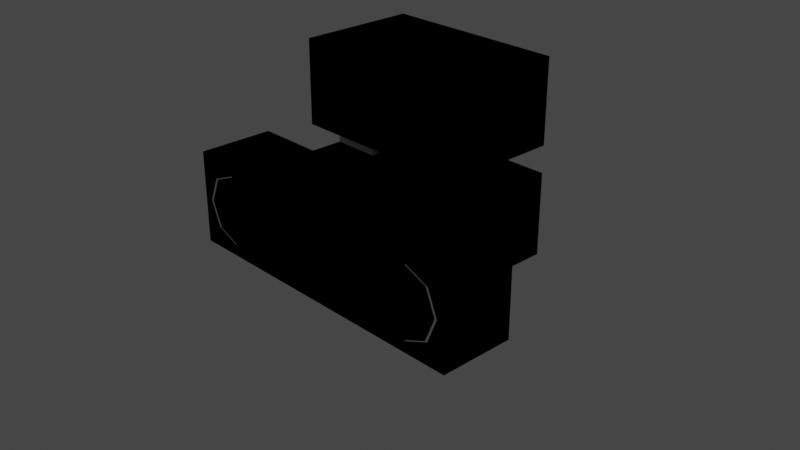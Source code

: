 # Source: mk4adapter-1.blend  (saved by Blender 3.1.7; exported with 4.5.12 LTS)
import bpy
from mathutils import Matrix  # noqa: F401  (used for matrix-valued properties, if any)

bpy.ops.wm.read_factory_settings(use_empty=True)
scene = bpy.context.scene
scene.name = 'Scene'

# ---- collections
col_collection = bpy.data.collections.new('Collection'); scene.collection.children.link(col_collection)

# ---- images (referenced by path relative to the original .blend; pixels are not part of the script)
import os
ASSET_DIR = os.environ.get("B2B_ASSET_DIR", "")  # directory of the original .blend (textures are referenced by path, not embedded)
HERE = os.path.dirname(os.path.abspath(__file__))  # packed textures are extracted next to this script under _unpacked/

def load_image(name, relpath, width, height, colorspace="sRGB"):
    """Load a texture the original file referenced (path relative to the .blend, or extracted next to this script)."""
    p = next((c for c in (os.path.join(HERE, relpath), os.path.join(ASSET_DIR, relpath)) if relpath and os.path.exists(c)), "")
    if p:
        img = bpy.data.images.load(p, check_existing=True)
        img.name = name
    else:  # same state as the original file: an image datablock whose file is absent (Cycles renders it pink)
        img = bpy.data.images.new(name, width, height)
        img.source = "FILE"
        img.filepath = "//" + (relpath or name)
    img.colorspace_settings.name = colorspace
    return img
img_diff_002 = load_image('diff.002', 'diff.png', 1024, 1024, 'sRGB')

# ---- materials (node trees are filled in below, after node groups)
mat_material_002 = bpy.data.materials.new('Material.002')
mat_material_002.use_transparent_shadow = False

# ---- node groups
ng_color4 = bpy.data.node_groups.new('Color4', 'ShaderNodeTree')
_s = ng_color4.interface.new_socket(name='Color', in_out='OUTPUT', socket_type='NodeSocketColor')
_s = ng_color4.interface.new_socket(name='Alpha', in_out='OUTPUT', socket_type='NodeSocketFloat')
_s = ng_color4.interface.new_socket(name='Color', in_out='INPUT', socket_type='NodeSocketColor')
_s = ng_color4.interface.new_socket(name='Alpha', in_out='INPUT', socket_type='NodeSocketFloat')
_s.min_value = 1.0
_N = ng_color4.nodes; _L = ng_color4.links
n0 = _N.new('NodeGroupInput'); n0.name = 'Group Input'; n0.location = (-403, 18)
n1 = _N.new('NodeGroupOutput'); n1.name = 'Group Output'; n1.location = (154, 24)
_L.new(n0.outputs[1], n1.inputs[1])
_L.new(n0.outputs[0], n1.inputs[0])
n1.is_active_output = True
ng_maincolor = bpy.data.node_groups.new('MainColor', 'ShaderNodeTree')
_s = ng_maincolor.interface.new_socket(name='Color', in_out='OUTPUT', socket_type='NodeSocketColor')
_s = ng_maincolor.interface.new_socket(name='Alpha', in_out='OUTPUT', socket_type='NodeSocketFloat')
_s = ng_maincolor.interface.new_socket(name='VColor', in_out='INPUT', socket_type='NodeSocketColor')
_s = ng_maincolor.interface.new_socket(name='VAlpha', in_out='INPUT', socket_type='NodeSocketFloat')
_s.min_value = 1e+04
_s = ng_maincolor.interface.new_socket(name='CColor', in_out='INPUT', socket_type='NodeSocketColor')
_s = ng_maincolor.interface.new_socket(name='CAlpha', in_out='INPUT', socket_type='NodeSocketFloat')
_s.min_value = 1.0
_s = ng_maincolor.interface.new_socket(name='TColor', in_out='INPUT', socket_type='NodeSocketColor')
_s = ng_maincolor.interface.new_socket(name='TAlpha', in_out='INPUT', socket_type='NodeSocketFloat')
_s.min_value = 1.0
_N = ng_maincolor.nodes; _L = ng_maincolor.links
n0 = _N.new('NodeGroupInput'); n0.name = 'Group Input'; n0.location = (-284, 35)
n1 = _N.new('NodeGroupOutput'); n1.name = 'Group Output'; n1.location = (332, -19)
n2 = _N.new('ShaderNodeMix'); n2.name = 'VC*CC*TC'; n2.location = (127, -33)
n2.label = 'VC*CC*TC'
n2.hide = True
n2.data_type = 'RGBA'
n2.blend_type = 'MULTIPLY'
n2.inputs[0].default_value = 1.0
n3 = _N.new('ShaderNodeMix'); n3.name = 'VC*CC'; n3.location = (-44, 33)
n3.label = 'VC*CC'
n3.hide = True
n3.data_type = 'RGBA'
n3.blend_type = 'MULTIPLY'
n3.inputs[0].default_value = 1.0
n4 = _N.new('ShaderNodeMath'); n4.name = 'VA*CA'; n4.location = (-59, -19)
n4.label = 'VA*CA'
n4.hide = True
n4.operation = 'MULTIPLY'
n4.inputs[2].default_value = 0.0
n5 = _N.new('ShaderNodeMath'); n5.name = 'VA*CA*TA'; n5.location = (130, -79)
n5.label = 'VA*CA*TA'
n5.hide = True
n5.operation = 'MULTIPLY'
n5.inputs[2].default_value = 0.0
_L.new(n0.outputs[2], n3.inputs[7])
_L.new(n0.outputs[4], n2.inputs[7])
_L.new(n2.outputs[2], n1.inputs[0])
_L.new(n3.outputs[2], n2.inputs[6])
_L.new(n0.outputs[0], n3.inputs[6])
_L.new(n0.outputs[1], n4.inputs[0])
_L.new(n0.outputs[3], n4.inputs[1])
_L.new(n4.outputs[0], n5.inputs[0])
_L.new(n0.outputs[5], n5.inputs[1])
_L.new(n5.outputs[0], n1.inputs[1])
n1.is_active_output = True
ng_standardshader = bpy.data.node_groups.new('StandardShader', 'ShaderNodeTree')
_s = ng_standardshader.interface.new_socket(name='BSDF', in_out='OUTPUT', socket_type='NodeSocketShader')
_s = ng_standardshader.interface.new_socket(name='BaseColor', in_out='INPUT', socket_type='NodeSocketColor')
_s = ng_standardshader.interface.new_socket(name='Shininess', in_out='INPUT', socket_type='NodeSocketFloat')
_s.min_value = 1e+04
_s = ng_standardshader.interface.new_socket(name='Gloss', in_out='INPUT', socket_type='NodeSocketFloat')
_s.min_value = 1e+04
_s = ng_standardshader.interface.new_socket(name='Emission', in_out='INPUT', socket_type='NodeSocketColor')
_s = ng_standardshader.interface.new_socket(name='Emission Strength', in_out='INPUT', socket_type='NodeSocketFloat')
_s.min_value = 1e+06
_s = ng_standardshader.interface.new_socket(name='Alpha', in_out='INPUT', socket_type='NodeSocketFloat')
_s.min_value = 1.0
_s = ng_standardshader.interface.new_socket(name='NormalColor', in_out='INPUT', socket_type='NodeSocketColor')
_N = ng_standardshader.nodes; _L = ng_standardshader.links
n0 = _N.new('NodeGroupOutput'); n0.name = 'Group Output'; n0.location = (555, 248)
n1 = _N.new('NodeGroupInput'); n1.name = 'Group Input'; n1.location = (-444, 74)
n2 = _N.new('ShaderNodeNormalMap'); n2.name = 'Normal Map'; n2.location = (-96, -256)
n2.hide = True
n3 = _N.new('ShaderNodeMath'); n3.name = 'Roughness'; n3.location = (-4, -2)
n3.label = 'Roughness'
n3.hide = True
n3.operation = 'SQRT'
n3.inputs[2].default_value = 0.0
n4 = _N.new('ShaderNodeMath'); n4.name = 'SpecularConv'; n4.location = (-120, 39)
n4.label = 'SpecularConv'
n4.hide = True
n4.operation = 'SQRT'
n4.inputs[2].default_value = 0.0
n5 = _N.new('ShaderNodeMath'); n5.name = 'Gloss2Rough'; n5.location = (-176, -1)
n5.label = 'Gloss2Rough'
n5.hide = True
n5.operation = 'SUBTRACT'
n5.inputs[0].default_value = 1.0
n5.inputs[2].default_value = 0.0
n6 = _N.new('ShaderNodeBsdfPrincipled'); n6.name = 'Principled BSDF'; n6.location = (226, 256)
n6.distribution = 'GGX'
n6.subsurface_method = 'BURLEY'
n6.inputs[3].default_value = 1.45
_L.new(n6.outputs[0], n0.inputs[0])
_L.new(n4.outputs[0], n6.inputs[13])
_L.new(n1.outputs[3], n6.inputs[27])
_L.new(n3.outputs[0], n6.inputs[2])
_L.new(n1.outputs[0], n6.inputs[0])
_L.new(n1.outputs[1], n4.inputs[0])
_L.new(n1.outputs[6], n2.inputs[1])
_L.new(n5.outputs[0], n3.inputs[0])
_L.new(n1.outputs[2], n5.inputs[1])
_L.new(n2.outputs[0], n6.inputs[5])
_L.new(n1.outputs[5], n6.inputs[4])
_L.new(n1.outputs[4], n6.inputs[28])
n0.is_active_output = True

# ---- material node trees
mat_material_002.use_nodes = True; mat_material_002.node_tree.nodes.clear()
_N = mat_material_002.node_tree.nodes; _L = mat_material_002.node_tree.links
n0 = _N.new('ShaderNodeTexImage'); n0.name = '_MainTex'; n0.location = (-131, -187)
n0.label = '_MainTex'
n0.hide = True
n0.image = img_diff_002
n1 = _N.new('ShaderNodeUVMap'); n1.name = 'UV Map'; n1.location = (-345, -213)
n2 = _N.new('ShaderNodeGroup'); n2.name = '_Color'; n2.location = (-34, -148)
n2.label = '_Color'
n2.hide = True
n2.node_tree = ng_color4
n2.inputs[0].default_value = (1.0, 1.0, 1.0, 1.0)
n2.inputs[1].default_value = 1.0
n3 = _N.new('ShaderNodeVertexColor'); n3.name = 'Vertex Color'; n3.location = (-31, -96)
n3.hide = True
n4 = _N.new('ShaderNodeOutputMaterial'); n4.name = 'Material Output'; n4.location = (765, 26)
n5 = _N.new('ShaderNodeGroup'); n5.name = 'Group'; n5.location = (157, 9)
n5.node_tree = ng_maincolor
n6 = _N.new('ShaderNodeGroup'); n6.name = 'StandardShader'; n6.location = (542, -4)
n6.node_tree = ng_standardshader
n6.inputs[1].default_value = 0.0
n6.inputs[2].default_value = 0.0
n6.inputs[3].default_value = (0.0, 0.0, 0.0, 1.0)
n6.inputs[4].default_value = 1.0
n6.inputs[6].default_value = (0.5, 0.5, 1.0, 1.0)
n7 = _N.new('ShaderNodeValue'); n7.name = '_Opacity'; n7.location = (327, -167)
n7.label = '_Opacity'
n7.hide = True
n7.outputs[0].default_value = 1.0
_L.new(n1.outputs[0], n0.inputs[0])
_L.new(n6.outputs[0], n4.inputs[0])
_L.new(n2.outputs[0], n5.inputs[2])
_L.new(n2.outputs[1], n5.inputs[3])
_L.new(n0.outputs[0], n5.inputs[4])
_L.new(n0.outputs[1], n5.inputs[5])
_L.new(n5.outputs[0], n6.inputs[0])
_L.new(n3.outputs[1], n5.inputs[1])
_L.new(n3.outputs[0], n5.inputs[0])
_L.new(n7.outputs[0], n6.inputs[5])
n4.is_active_output = True

# ---- world
world_world = bpy.data.worlds.new('World'); scene.world = world_world
world_world.use_nodes = True; world_world.node_tree.nodes.clear()
_N = world_world.node_tree.nodes; _L = world_world.node_tree.links
n0 = _N.new('ShaderNodeOutputWorld'); n0.name = 'World Output'; n0.location = (300, 300)
n1 = _N.new('ShaderNodeBackground'); n1.name = 'Background'; n1.location = (10, 300)
n1.inputs[0].default_value = (0.05088, 0.05088, 0.05088, 1.0)
_L.new(n1.outputs[0], n0.inputs[0])
n0.is_active_output = True
world_world.color = (0.05088, 0.05088, 0.05088)
world_world.use_sun_shadow = False
world_world.sun_shadow_jitter_overblur = 0.0

# ---- cameras
cam_camera = bpy.data.cameras.new('Camera')
cam_camera.clip_end = 100.0
cam_camera.ortho_scale = 7.314

# ---- lights
light_light = bpy.data.lights.new('Light', 'POINT')
light_light.transmission_factor = 0.0
light_light.energy = 1000.0
light_light.shadow_soft_size = 0.1
light_light.shadow_maximum_resolution = 0.006
light_light.use_absolute_resolution = True

# ---- meshes
me_cube_001 = bpy.data.meshes.new('Cube.001')
me_cube_001.from_pydata([(-1.0, 1.0, -0.3837), (-1.0, 1.0, 0.5237), (1.0, -0.2835, 0.5237), (1.0, 1.0, -0.3837), (1.0, 1.0, 0.5237), (-1.0, -0.2835, 0.8163), (-1.0, -0.2835, 1.724), (-0.1738, 1.0, 0.2751), (0.1738, 1.0, 0.2751), (-1.0, 1.0, 0.8163), (-1.0, 1.0, 1.724), (1.0, -0.2835, 0.8163), (1.0, -0.2835, 1.724), (1.0, 1.0, 0.8163), (1.0, 1.0, 1.724), (-0.6561, 1.0, 0.8163), (-0.1649, 1.0, 1.479), (0.1649, 1.0, 1.479), (-1.0, -0.2835, 0.5237), (-1.0, -0.2835, -0.3837), (-1.0, -0.2835, -0.5084), (1.0, -0.2835, -0.5084), (0.7364, -1.126, -0.5084), (1.0, -0.2835, -0.3837), (-0.9991, -1.126, 0.283), (0.9991, -1.126, 0.283), (0.9991, -1.126, -0.2677), (-0.6561, -0.2835, 0.5237), (-0.9991, -1.126, -0.2677), (-0.6561, -0.2835, 0.8163), (1.761, -0.2835, 0.5237), (1.761, -0.2835, -0.3837), (-1.761, -0.2835, -0.3837), (-1.761, -0.2835, 0.5237), (1.55, -1.126, -0.2677), (1.761, -0.2835, -0.5084), (1.55, -1.126, 0.283), (-1.55, -1.126, 0.283), (-1.55, -1.126, -0.2677), (-1.761, -0.2835, -0.5084), (0.7364, -1.126, 0.5237), (-0.6561, 1.0, 0.5237), (-0.7364, -1.126, 0.5237), (-0.7364, -1.126, -0.5084), (1.761, -1.126, 0.5237), (1.761, -1.126, -0.5084), (-1.761, -1.126, 0.5237), (-1.761, -1.126, -0.5084), (0.885, -1.126, 0.007643), (-0.885, -1.126, 0.007643), (1.664, -1.126, 0.007643), (-1.664, -1.126, 0.007643), (1.274, -1.126, -0.3818), (-1.274, -1.126, 0.397), (-1.274, -1.126, -0.3818), (1.274, -1.126, 0.397), (-1.0, 0.6309, 0.8163), (-1.0, 0.08559, 0.8163), (-0.4852, 0.4753, 0.8163), (-0.4852, 0.2411, 0.8163), (-0.4852, 0.4753, 0.5237), (-0.4852, 0.2411, 0.5237), (-1.0, 0.08559, 0.5237), (-1.0, 0.6309, 0.5237), (-0.2435, 1.0, 0.1749), (-0.1738, 1.0, -0.2698), (0.2435, 1.0, 0.1749), (0.1738, 1.0, -0.2698), (-0.2435, 1.0, -0.1938), (0.2435, 1.0, -0.1938), (-0.1649, 1.0, 0.921), (0.1649, 1.0, 0.921), (-0.241, 1.0, 1.013), (-0.241, 1.0, 1.387), (0.241, 1.0, 1.387), (0.241, 1.0, 1.013), (-0.6659, 0.6309, 0.5237), (-0.6659, 0.08559, 0.5237), (-0.6659, 0.6309, 0.8163), (-0.6659, 0.08559, 0.8163)], [], [(19, 0, 1, 63, 62, 18), (11, 29, 5, 6, 12), (3, 23, 2, 4), (0, 19, 23, 3), (61, 27, 18, 62, 77), (5, 57, 56, 9, 10, 6), (8, 66, 4), (13, 11, 12, 14), (14, 12, 6, 10), (14, 10, 16), (2, 40, 42, 18, 27), (20, 43, 22, 21), (22, 45, 35, 21), (19, 20, 21, 23), (42, 40, 22, 43), (4, 2, 27, 61, 60, 41), (44, 30, 31, 35, 45), (32, 33, 46, 47, 39), (20, 39, 47, 43), (2, 30, 44, 40), (19, 32, 39, 20), (23, 31, 30, 2), (42, 46, 33, 18), (18, 33, 32, 19), (21, 35, 31, 23), (26, 22, 40, 25, 48), (24, 42, 43, 28, 49), (36, 44, 45, 34, 50), (38, 47, 46, 37, 51), (34, 45, 22, 26, 52), (37, 46, 42, 24, 53), (28, 43, 47, 38, 54), (25, 40, 44, 36, 55), (11, 13, 15, 58, 59, 29), (41, 60, 76, 63, 1), (15, 9, 56, 78, 58), (5, 29, 59, 79, 57), (76, 60, 58, 78), (60, 61, 59, 58), (77, 62, 57, 79), (62, 63, 56, 57), (4, 41, 8), (41, 1, 0), (8, 41, 7), (65, 68, 64, 0), (0, 64, 41), (67, 3, 66, 69), (3, 4, 66), (64, 7, 41), (0, 3, 67, 65), (17, 74, 75, 71, 13), (10, 9, 15), (16, 10, 73), (17, 13, 14), (73, 10, 15, 72), (16, 17, 14), (71, 70, 15, 13), (70, 72, 15), (61, 77, 79, 59), (63, 76, 78, 56)])
_uv = me_cube_001.uv_layers.new(name='UVMap')
_uv.uv.foreach_set('vector', [0.375, 0.0, 0.375, 0.25, 0.625, 0.25, 0.625, 0.1667, 0.625, 0.08333, 0.625, 0.0, 0.375, 0.75, 0.375, 0.875, 0.375, 1.0, 0.625, 1.0, 0.625, 0.75, 0.375, 0.5, 0.375, 0.75, 0.625, 0.75, 0.625, 0.5, 0.125, 0.5, 0.125, 0.75, 0.375, 0.75, 0.2361, 0.5, 0.75, 0.6667, 0.75, 0.75, 0.875, 0.75, 0.875, 0.6667, 0.8125, 0.6667, 0.375, 0.0, 0.375, 0.08333, 0.375, 0.1667, 0.375, 0.25, 0.625, 0.25, 0.625, 0.0, 0.5, 0.4167, 0.4583, 0.4167, 0.625, 0.5, 0.375, 0.5, 0.375, 0.75, 0.625, 0.75, 0.625, 0.5, 0.625, 0.5, 0.625, 0.75, 0.875, 0.75, 0.875, 0.5, 0.625, 0.5, 0.625, 0.25, 0.5, 0.3333, 0.625, 0.75, 0.625, 0.75, 0.875, 0.75, 0.875, 0.75, 0.75, 0.75, 0.125, 0.75, 0.125, 0.75, 0.375, 0.75, 0.375, 0.75, 0.375, 0.75, 0.375, 0.75, 0.375, 0.75, 0.375, 0.75, 0.125, 0.75, 0.125, 0.75, 0.375, 0.75, 0.375, 0.75, 0.625, 1.0, 0.625, 0.75, 0.375, 0.75, 0.375, 1.0, 0.625, 0.5, 0.625, 0.75, 0.75, 0.75, 0.75, 0.6667, 0.75, 0.5833, 0.75, 0.5, 0.625, 0.75, 0.625, 0.75, 0.375, 0.75, 0.375, 0.75, 0.375, 0.75, 0.375, 0.0, 0.625, 0.0, 0.625, 0.0, 0.375, 0.0, 0.375, 0.0, 0.125, 0.75, 0.125, 0.75, 0.125, 0.75, 0.125, 0.75, 0.625, 0.75, 0.625, 0.75, 0.625, 0.75, 0.625, 0.75, 0.125, 0.75, 0.125, 0.75, 0.125, 0.75, 0.125, 0.75, 0.375, 0.75, 0.375, 0.75, 0.625, 0.75, 0.625, 0.75, 0.875, 0.75, 0.875, 0.75, 0.875, 0.75, 0.875, 0.75, 0.625, 0.0, 0.625, 0.0, 0.375, 0.0, 0.375, 0.0, 0.375, 0.75, 0.375, 0.75, 0.375, 0.75, 0.375, 0.75, 0.4044, 0.75, 0.375, 0.75, 0.625, 0.75, 0.5956, 0.75, 0.5, 0.75, 0.5956, 1.0, 0.625, 1.0, 0.375, 1.0, 0.4044, 1.0, 0.5, 1.0, 0.5956, 0.75, 0.625, 0.75, 0.375, 0.75, 0.4044, 0.75, 0.5, 0.75, 0.4044, 1.0, 0.375, 1.0, 0.625, 1.0, 0.5956, 1.0, 0.5, 1.0, 0.4044, 0.75, 0.375, 0.75, 0.375, 0.75, 0.4044, 0.75, 0.4044, 0.75, 0.5956, 1.0, 0.625, 1.0, 0.625, 1.0, 0.5956, 1.0, 0.5956, 1.0, 0.4044, 1.0, 0.375, 1.0, 0.375, 1.0, 0.4044, 1.0, 0.4044, 1.0, 0.5956, 0.75, 0.625, 0.75, 0.625, 0.75, 0.5956, 0.75, 0.5956, 0.75, 0.375, 0.75, 0.375, 0.4167, 0.375, 0.2917, 0.375, 0.4861, 0.375, 0.6806, 0.375, 0.875, 0.75, 0.5, 0.75, 0.5833, 0.8125, 0.5833, 0.875, 0.5833, 0.875, 0.5, 0.375, 0.2917, 0.375, 0.25, 0.375, 0.1667, 0.375, 0.3264, 0.375, 0.4861, 0.375, 1.0, 0.375, 0.875, 0.375, 0.6806, 0.375, 0.3819, 0.375, 0.08333, 0.8125, 0.5833, 0.75, 0.5833, 0.375, 0.4861, 0.375, 0.3264, 0.75, 0.5833, 0.75, 0.6667, 0.375, 0.6806, 0.375, 0.4861, 0.8125, 0.6667, 0.875, 0.6667, 0.375, 0.08333, 0.375, 0.3819, 0.625, 0.08333, 0.625, 0.1667, 0.375, 0.1667, 0.375, 0.08333, 0.625, 0.5, 0.625, 0.375, 0.5, 0.4167, 0.625, 0.375, 0.625, 0.25, 0.375, 0.25, 0.5, 0.4167, 0.625, 0.375, 0.5, 0.3611, 0.4167, 0.3333, 0.4375, 0.3333, 0.4583, 0.3333, 0.375, 0.25, 0.375, 0.25, 0.4583, 0.3333, 0.625, 0.375, 0.4167, 0.4167, 0.375, 0.5, 0.4583, 0.4167, 0.4375, 0.4167, 0.375, 0.5, 0.625, 0.5, 0.4583, 0.4167, 0.4583, 0.3333, 0.5, 0.3611, 0.625, 0.375, 0.2083, 0.5, 0.2361, 0.5, 0.4167, 0.3889, 0.4167, 0.3333, 0.5, 0.4167, 0.4792, 0.4167, 0.4583, 0.4167, 0.4375, 0.4167, 0.375, 0.5, 0.625, 0.25, 0.375, 0.25, 0.375, 0.2917, 0.5, 0.3333, 0.625, 0.25, 0.0, 0.0, 0.5, 0.4167, 0.375, 0.5, 0.625, 0.5, 0.0, 0.0, 0.625, 0.25, 0.375, 0.2917, 0.0, 0.0, 0.5, 0.3611, 0.5, 0.4167, 0.625, 0.5, 0.4375, 0.3889, 0.4375, 0.3333, 0.375, 0.3333, 0.375, 0.4167, 0.4375, 0.3333, 0.0, 0.0, 0.375, 0.2917, 0.75, 0.6667, 0.8125, 0.6667, 0.375, 0.3819, 0.375, 0.6806, 0.875, 0.5833, 0.8125, 0.5833, 0.375, 0.3264, 0.375, 0.1667])
me_cube_001.materials.append(mat_material_002)
me_cube_001.use_remesh_fix_poles = True
me_cube_001.use_remesh_preserve_attributes = False
me_cube_001.update()
me_cube_002 = bpy.data.meshes.new('Cube.002')
me_cube_002.from_pydata([(-1.0, 1.0, -0.3837), (-1.0, 1.0, 0.5237), (1.0, -0.2835, 0.5237), (1.0, 1.0, -0.3837), (1.0, 1.0, 0.5237), (0.3333, 1.0, -0.3837), (-0.3333, 1.0, -0.3837), (-1.0, -0.2835, 0.8163), (-1.0, -0.2835, 1.724), (-0.3333, 1.0, 0.3707), (0.3333, 1.0, 0.3707), (-1.0, 1.0, 0.8163), (-1.0, 1.0, 1.724), (1.0, -0.2835, 0.8163), (1.0, -0.2835, 1.724), (1.0, 1.0, 0.8163), (1.0, 1.0, 1.724), (0.3333, 1.0, 0.8163), (-0.3333, 1.0, 0.8163), (-0.3333, 1.0, 1.571), (0.3333, 1.0, 1.571), (-1.0, -0.2835, 0.5237), (-1.0, -0.2835, -0.3837), (-1.0, -0.2835, -0.5084), (1.0, -0.2835, -0.5084), (0.7364, -1.126, -0.5084), (-0.6561, 1.0, 0.8163), (1.0, -0.2835, -0.3837), (-0.9734, -1.126, 0.283), (0.9734, -1.126, 0.283), (0.9734, -1.126, -0.2677), (-0.6561, -0.2835, 0.5237), (-0.9734, -1.126, -0.2677), (-0.6561, -0.2835, 0.8163), (1.761, -0.2835, 0.5237), (1.761, -0.2835, -0.3837), (-1.761, -0.2835, -0.3837), (-1.761, -0.2835, 0.5237), (1.524, -1.126, -0.2677), (1.761, -0.2835, -0.5084), (1.524, -1.126, 0.283), (-1.524, -1.126, 0.283), (-1.524, -1.126, -0.2677), (-1.761, -0.2835, -0.5084), (0.7364, -1.126, 0.5237), (-0.6561, 1.0, 0.5237), (-0.7364, -1.126, 0.5237), (-0.7364, -1.126, -0.5084), (1.761, -1.126, 0.5237), (1.761, -1.126, -0.5084), (-1.761, -1.126, 0.5237), (-1.761, -1.126, -0.5084), (0.8593, -1.126, 0.007643), (-0.8593, -1.126, 0.007643), (1.638, -1.126, 0.007643), (-1.638, -1.126, 0.007643), (1.249, -1.126, -0.3818), (-1.249, -1.126, 0.397), (-1.249, -1.126, -0.3818), (1.249, -1.126, 0.397), (-1.0, 0.6391, 0.8163), (-1.0, 0.07739, 0.8163), (-0.4765, 0.6391, 0.8163), (-0.4765, 0.07739, 0.8163), (-0.4765, 0.6391, 0.5237), (-0.4765, 0.07739, 0.5237), (-1.0, 0.07739, 0.5237), (-1.0, 0.6391, 0.5237)], [], [(22, 0, 1, 67, 66, 21), (13, 33, 7, 8, 14), (3, 27, 2, 4), (0, 22, 27, 3, 5, 6), (65, 31, 21, 66), (7, 61, 60, 11, 12, 8), (5, 3, 4, 45, 1, 0, 6, 9, 10), (15, 13, 14, 16), (16, 14, 8, 12), (17, 15, 16, 12, 11, 26, 18, 19, 20), (2, 44, 46, 21, 31), (23, 47, 25, 24), (25, 49, 39, 24), (22, 23, 24, 27), (46, 44, 25, 47), (4, 2, 31, 65, 64, 45), (48, 34, 35, 39, 49), (36, 37, 50, 51, 43), (23, 43, 51, 47), (2, 34, 48, 44), (22, 36, 43, 23), (27, 35, 34, 2), (46, 50, 37, 21), (21, 37, 36, 22), (24, 39, 35, 27), (30, 25, 44, 29, 52), (28, 46, 47, 32, 53), (40, 48, 49, 38, 54), (42, 51, 50, 41, 55), (38, 49, 25, 30, 56), (41, 50, 46, 28, 57), (32, 47, 51, 42, 58), (29, 44, 48, 40, 59), (13, 15, 17, 18, 26, 62, 63, 33), (45, 64, 67, 1), (26, 11, 60, 62), (7, 33, 63, 61), (67, 64, 62, 60), (64, 65, 63, 62), (65, 66, 61, 63), (66, 67, 60, 61)])
_uv = me_cube_002.uv_layers.new(name='UVMap')
_uv.uv.foreach_set('vector', [0.375, 0.0, 0.375, 0.25, 0.625, 0.25, 0.625, 0.1667, 0.625, 0.08333, 0.625, 0.0, 0.375, 0.75, 0.375, 0.875, 0.375, 1.0, 0.625, 1.0, 0.625, 0.75, 0.375, 0.5, 0.375, 0.75, 0.625, 0.75, 0.625, 0.5, 0.125, 0.5, 0.125, 0.75, 0.375, 0.75, 0.375, 0.5, 0.2917, 0.5, 0.2083, 0.5, 0.75, 0.6667, 0.75, 0.75, 0.875, 0.75, 0.875, 0.6667, 0.375, 0.0, 0.375, 0.08333, 0.375, 0.1667, 0.375, 0.25, 0.625, 0.25, 0.625, 0.0, 0.375, 0.4167, 0.375, 0.5, 0.625, 0.5, 0.625, 0.375, 0.625, 0.25, 0.375, 0.25, 0.375, 0.3333, 0.5, 0.3333, 0.5, 0.4167, 0.375, 0.5, 0.375, 0.75, 0.625, 0.75, 0.625, 0.5, 0.625, 0.5, 0.625, 0.75, 0.875, 0.75, 0.875, 0.5, 0.375, 0.4167, 0.375, 0.5, 0.625, 0.5, 0.625, 0.25, 0.375, 0.25, 0.375, 0.2917, 0.375, 0.3333, 0.5, 0.3333, 0.5, 0.4167, 0.625, 0.75, 0.625, 0.75, 0.875, 0.75, 0.875, 0.75, 0.75, 0.75, 0.125, 0.75, 0.125, 0.75, 0.375, 0.75, 0.375, 0.75, 0.375, 0.75, 0.375, 0.75, 0.375, 0.75, 0.375, 0.75, 0.125, 0.75, 0.125, 0.75, 0.375, 0.75, 0.375, 0.75, 0.625, 1.0, 0.625, 0.75, 0.375, 0.75, 0.375, 1.0, 0.625, 0.5, 0.625, 0.75, 0.75, 0.75, 0.75, 0.6667, 0.75, 0.5833, 0.75, 0.5, 0.625, 0.75, 0.625, 0.75, 0.375, 0.75, 0.375, 0.75, 0.375, 0.75, 0.375, 0.0, 0.625, 0.0, 0.625, 0.0, 0.375, 0.0, 0.375, 0.0, 0.125, 0.75, 0.125, 0.75, 0.125, 0.75, 0.125, 0.75, 0.625, 0.75, 0.625, 0.75, 0.625, 0.75, 0.625, 0.75, 0.125, 0.75, 0.125, 0.75, 0.125, 0.75, 0.125, 0.75, 0.375, 0.75, 0.375, 0.75, 0.625, 0.75, 0.625, 0.75, 0.875, 0.75, 0.875, 0.75, 0.875, 0.75, 0.875, 0.75, 0.625, 0.0, 0.625, 0.0, 0.375, 0.0, 0.375, 0.0, 0.375, 0.75, 0.375, 0.75, 0.375, 0.75, 0.375, 0.75, 0.4044, 0.75, 0.375, 0.75, 0.625, 0.75, 0.5956, 0.75, 0.5, 0.75, 0.5956, 1.0, 0.625, 1.0, 0.375, 1.0, 0.4044, 1.0, 0.5, 1.0, 0.5956, 0.75, 0.625, 0.75, 0.375, 0.75, 0.4044, 0.75, 0.5, 0.75, 0.4044, 1.0, 0.375, 1.0, 0.625, 1.0, 0.5956, 1.0, 0.5, 1.0, 0.4044, 0.75, 0.375, 0.75, 0.375, 0.75, 0.4044, 0.75, 0.4044, 0.75, 0.5956, 1.0, 0.625, 1.0, 0.625, 1.0, 0.5956, 1.0, 0.5956, 1.0, 0.4044, 1.0, 0.375, 1.0, 0.375, 1.0, 0.4044, 1.0, 0.4044, 1.0, 0.5956, 0.75, 0.625, 0.75, 0.625, 0.75, 0.5956, 0.75, 0.5956, 0.75, 0.375, 0.75, 0.375, 0.5, 0.375, 0.4167, 0.375, 0.3333, 0.375, 0.2917, 0.375, 0.4861, 0.375, 0.6806, 0.375, 0.875, 0.75, 0.5, 0.75, 0.5833, 0.875, 0.5833, 0.875, 0.5, 0.375, 0.2917, 0.375, 0.25, 0.375, 0.1667, 0.375, 0.4861, 0.375, 1.0, 0.375, 0.875, 0.375, 0.6806, 0.375, 0.08333, 0.875, 0.5833, 0.75, 0.5833, 0.375, 0.4861, 0.375, 0.1667, 0.75, 0.5833, 0.75, 0.6667, 0.375, 0.6806, 0.375, 0.4861, 0.75, 0.6667, 0.875, 0.6667, 0.375, 0.08333, 0.375, 0.6806, 0.625, 0.08333, 0.625, 0.1667, 0.375, 0.1667, 0.375, 0.08333])
me_cube_002.use_remesh_fix_poles = True
me_cube_002.use_remesh_preserve_attributes = False
me_cube_002.update()

# ---- objects
ob_light = bpy.data.objects.new('Light', light_light)
ob_camera = bpy.data.objects.new('Camera', cam_camera)
ob_freeiva_001 = bpy.data.objects.new('FreeIva.001', None)
ob_shell = bpy.data.objects.new('shell', me_cube_001)
ob_shellcollider = bpy.data.objects.new('shellCollider', me_cube_002)

# ---- transforms, parenting, visibility, modifiers, constraints
ob_light.location = (4.076, 1.005, 5.904)
ob_light.rotation_euler = (0.6503, 0.05522, 1.866)
ob_light.lock_rotations_4d = False
ob_light.empty_display_type = 'ARROWS'
ob_light.color = (0.0, 0.0, 0.0, 0.0)
ob_light.lineart.crease_threshold = 0.0
ob_camera.location = (7.359, -6.926, 4.958)
ob_camera.rotation_euler = (1.109, 0.0, 0.8149)
ob_camera.lock_rotations_4d = False
ob_camera.empty_display_type = 'ARROWS'
ob_camera.color = (0.0, 0.0, 0.0, 0.0)
ob_camera.display_type = 'WIRE'
ob_camera.lineart.crease_threshold = 0.0
ob_freeiva_001.location = (0.0, 0.0, 0.0)
ob_shell.parent = ob_freeiva_001
ob_shell.location = (0.0, 0.0, 0.0)
ob_shellcollider.parent = ob_freeiva_001
ob_shellcollider.location = (0.0, 0.0, 0.0)

# ---- collection membership
col_collection.objects.link(ob_light)
col_collection.objects.link(ob_camera)
col_collection.objects.link(ob_freeiva_001)
col_collection.objects.link(ob_shell)
col_collection.objects.link(ob_shellcollider)

# ---- scene / render settings (as saved in the file)
scene.camera = ob_camera
scene.frame_start = 1; scene.frame_end = 250; scene.frame_set(1)
scene.render.engine = 'BLENDER_EEVEE_NEXT'
scene.cycles.sampling_pattern = 'TABULATED_SOBOL'
scene.cycles.use_light_tree = False
scene.view_settings.view_transform = 'Filmic'
bpy.context.view_layer.update()
